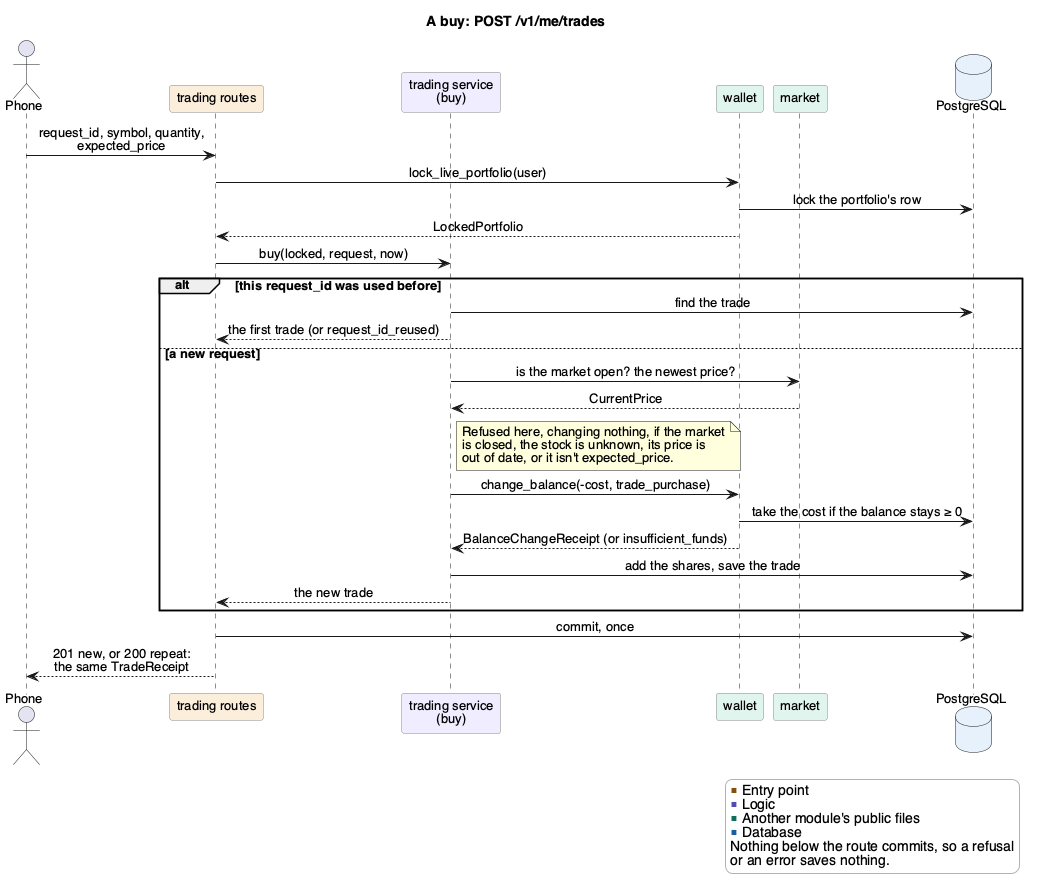

The diagram above was rendered by PlantUML. Its source (embedded in the PNG):
@startuml trading-buy
' Render with: plantuml -tpng docs/Design/SoftArchitecture/figures/trading-buy.puml
skinparam shadowing false
skinparam defaultFontName Helvetica
skinparam defaultFontSize 13
skinparam sequenceMessageAlign center
skinparam ParticipantBorderColor #888780
skinparam LegendBackgroundColor #FFFFFF
skinparam LegendBorderColor #B4B2A9
title A buy: POST /v1/me/trades

actor "Phone" as phone
participant "trading routes" as routes #FAEEDA
participant "trading service\n(buy)" as service #EEEDFE
participant "wallet" as wallet #E1F5EE
participant "market" as market #E1F5EE
database "PostgreSQL" as db #E6F1FB

phone -> routes : request_id, symbol, quantity,\nexpected_price
routes -> wallet : lock_live_portfolio(user)
wallet -> db : lock the portfolio's row
wallet --> routes : LockedPortfolio
routes -> service : buy(locked, request, now)

alt this request_id was used before
  service -> db : find the trade
  service --> routes : the first trade (or request_id_reused)
else a new request
  service -> market : is the market open? the newest price?
  market --> service : CurrentPrice
  note right of service
    Refused here, changing nothing, if the market
    is closed, the stock is unknown, its price is
    out of date, or it isn't expected_price.
  end note
  service -> wallet : change_balance(-cost, trade_purchase)
  wallet -> db : take the cost if the balance stays ≥ 0
  wallet --> service : BalanceChangeReceipt (or insufficient_funds)
  service -> db : add the shares, save the trade
  service --> routes : the new trade
end

routes -> db : commit, once
routes --> phone : 201 new, or 200 repeat:\nthe same TradeReceipt

legend right
  <color:#854F0B>■</color> Entry point
  <color:#534AB7>■</color> Logic
  <color:#0F6E56>■</color> Another module's public files
  <color:#185FA5>■</color> Database
  Nothing below the route commits, so a refusal
  or an error saves nothing.
endlegend
@enduml